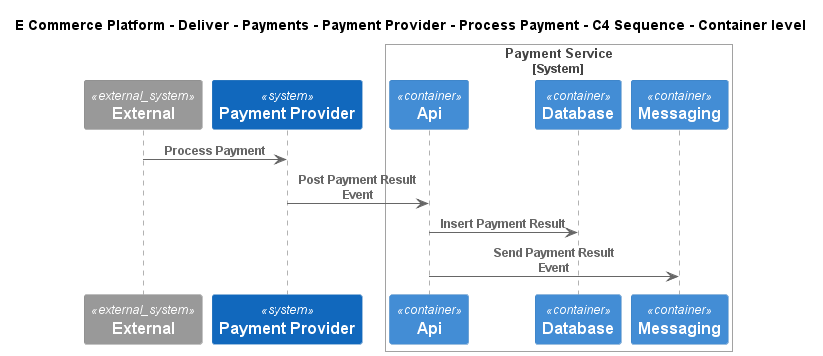

The diagram above was rendered by PlantUML. Its source (embedded in the PNG):
@startuml
!include ..\..\..\..\..\..\..\.c4s\C4_Sequence.puml
SHOW_FOOT_BOXES()

title E Commerce Platform - Deliver - Payments - Payment Provider - Process Payment - C4 Sequence - Container level

System_Ext(C4InterFlow.SoftwareSystems.ExternalSystem, "External", "")
System(ECommercePlatform.Deliver.Payments.SoftwareSystems.PaymentProvider, "Payment Provider", "")

System_Boundary(ECommercePlatform.Deliver.Payments.SoftwareSystems.PaymentService, "Payment Service")
    Container(ECommercePlatform.Deliver.Payments.SoftwareSystems.PaymentService.Containers.Api, "Api", "", "")
    ContainerDb(ECommercePlatform.Deliver.Payments.SoftwareSystems.PaymentService.Containers.Database, "Database", "", "")
    ContainerQueue(ECommercePlatform.Deliver.Payments.SoftwareSystems.PaymentService.Containers.Messaging, "Messaging", "", "")
Boundary_End()

Rel(C4InterFlow.SoftwareSystems.ExternalSystem, ECommercePlatform.Deliver.Payments.SoftwareSystems.PaymentProvider, "Process Payment")
Rel(ECommercePlatform.Deliver.Payments.SoftwareSystems.PaymentProvider, ECommercePlatform.Deliver.Payments.SoftwareSystems.PaymentService.Containers.Api, "Post Payment Result Event")
Rel(ECommercePlatform.Deliver.Payments.SoftwareSystems.PaymentService.Containers.Api, ECommercePlatform.Deliver.Payments.SoftwareSystems.PaymentService.Containers.Database, "Insert Payment Result")
Rel(ECommercePlatform.Deliver.Payments.SoftwareSystems.PaymentService.Containers.Api, ECommercePlatform.Deliver.Payments.SoftwareSystems.PaymentService.Containers.Messaging, "Send Payment Result Event")


@enduml